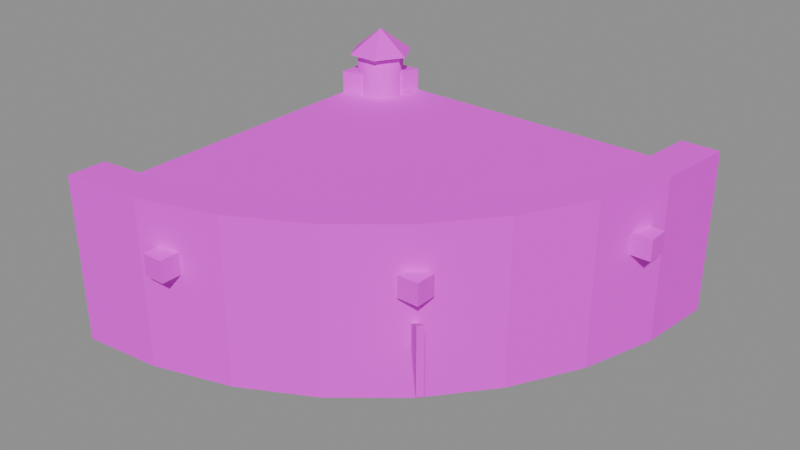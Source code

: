 # Source: logi_belt_turn.blend  (saved by Blender 5.3.31; exported with 4.5.12 LTS)
import bpy
from mathutils import Matrix  # noqa: F401  (used for matrix-valued properties, if any)

bpy.ops.wm.read_factory_settings(use_empty=True)
scene = bpy.context.scene
scene.name = 'Scene'

# ---- images (referenced by path relative to the original .blend; pixels are not part of the script)
import os
ASSET_DIR = os.environ.get("B2B_ASSET_DIR", "")  # directory of the original .blend (textures are referenced by path, not embedded)
HERE = os.path.dirname(os.path.abspath(__file__))  # packed textures are extracted next to this script under _unpacked/

def load_image(name, relpath, width, height, colorspace="sRGB"):
    """Load a texture the original file referenced (path relative to the .blend, or extracted next to this script)."""
    p = next((c for c in (os.path.join(HERE, relpath), os.path.join(ASSET_DIR, relpath)) if relpath and os.path.exists(c)), "")
    if p:
        img = bpy.data.images.load(p, check_existing=True)
        img.name = name
    else:  # same state as the original file: an image datablock whose file is absent (Cycles renders it pink)
        img = bpy.data.images.new(name, width, height)
        img.source = "FILE"
        img.filepath = "//" + (relpath or name)
    img.colorspace_settings.name = colorspace
    return img
img_village_palette_png = load_image('village_palette.png', 'village_palette.png', 1024, 1024, 'sRGB')

# ---- materials (node trees are filled in below, after node groups)
mat_villagepalette = bpy.data.materials.new('VillagePalette')

# ---- material node trees
mat_villagepalette.use_nodes = True; mat_villagepalette.node_tree.nodes.clear()
_N = mat_villagepalette.node_tree.nodes; _L = mat_villagepalette.node_tree.links
n0 = _N.new('ShaderNodeBsdfPrincipled'); n0.name = 'Principled BSDF'; n0.location = (-200, 100)
n0.inputs[2].default_value = 0.9
n0.inputs[10].default_value = 0.005
n1 = _N.new('ShaderNodeOutputMaterial'); n1.name = 'Material Output'; n1.location = (200, 100)
n2 = _N.new('ShaderNodeTexImage'); n2.name = 'Image Texture'; n2.location = (-320, 300)
n2.image = img_village_palette_png
_L.new(n0.outputs[0], n1.inputs[0])
_L.new(n2.outputs[0], n0.inputs[0])
n1.is_active_output = True

# ---- meshes
me_logi_belt_turn = bpy.data.meshes.new('logi_belt_turn')
me_logi_belt_turn.from_pydata([(-1.0, 0.73, 0.02), (-1.0, -0.73, 0.02), (-1.0, -0.73, 0.59), (-1.0, 0.73, 0.59), (-0.9473, 0.7352, 0.02), (-0.6625, -0.6968, 0.02), (-0.6625, -0.6968, 0.59), (-0.9473, 0.7352, 0.59), (-0.8967, 0.7506, 0.02), (-0.338, -0.5983, 0.02), (-0.338, -0.5983, 0.59), (-0.8967, 0.7506, 0.59), (-0.85, 0.7755, 0.02), (-0.03886, -0.4384, 0.02), (-0.03886, -0.4384, 0.59), (-0.85, 0.7755, 0.59), (-0.8091, 0.8091, 0.02), (0.2233, -0.2233, 0.02), (0.2233, -0.2233, 0.59), (-0.8091, 0.8091, 0.59), (-0.7755, 0.85, 0.02), (0.4384, 0.03886, 0.02), (0.4384, 0.03886, 0.59), (-0.7755, 0.85, 0.59), (-0.7506, 0.8967, 0.02), (0.5983, 0.338, 0.02), (0.5983, 0.338, 0.59), (-0.7506, 0.8967, 0.59), (-0.7352, 0.9473, 0.02), (0.6968, 0.6625, 0.02), (0.6968, 0.6625, 0.59), (-0.7352, 0.9473, 0.59), (-0.73, 1.0, 0.02), (0.73, 1.0, 0.02), (0.73, 1.0, 0.59), (-0.73, 1.0, 0.59), (-1.0, 0.73, 0.59), (-1.0, -0.73, 0.59), (-1.0, -0.73, 0.69), (-1.0, 0.73, 0.69), (-0.9473, 0.7352, 0.59), (-0.6625, -0.6968, 0.59), (-0.6625, -0.6968, 0.69), (-0.9473, 0.7352, 0.69), (-0.8967, 0.7506, 0.59), (-0.338, -0.5983, 0.59), (-0.338, -0.5983, 0.69), (-0.8967, 0.7506, 0.69), (-0.85, 0.7755, 0.59), (-0.03886, -0.4384, 0.59), (-0.03886, -0.4384, 0.69), (-0.85, 0.7755, 0.69), (-0.8091, 0.8091, 0.59), (0.2233, -0.2233, 0.59), (0.2233, -0.2233, 0.69), (-0.8091, 0.8091, 0.69), (-0.7755, 0.85, 0.59), (0.4384, 0.03886, 0.59), (0.4384, 0.03886, 0.69), (-0.7755, 0.85, 0.69), (-0.7506, 0.8967, 0.59), (0.5983, 0.338, 0.59), (0.5983, 0.338, 0.69), (-0.7506, 0.8967, 0.69), (-0.7352, 0.9473, 0.59), (0.6968, 0.6625, 0.59), (0.6968, 0.6625, 0.69), (-0.7352, 0.9473, 0.69), (-0.73, 1.0, 0.59), (0.73, 1.0, 0.59), (0.73, 1.0, 0.69), (-0.73, 1.0, 0.69), (-1.0, -0.73, 0.02), (-1.0, -0.91, 0.02), (-1.0, -0.91, 0.8), (-1.0, -0.73, 0.8), (-0.6625, -0.6968, 0.02), (-0.6274, -0.8733, 0.02), (-0.6274, -0.8733, 0.8), (-0.6625, -0.6968, 0.8), (-0.338, -0.5983, 0.02), (-0.2691, -0.7646, 0.02), (-0.2691, -0.7646, 0.8), (-0.338, -0.5983, 0.8), (-0.03886, -0.4384, 0.02), (0.06114, -0.5881, 0.02), (0.06114, -0.5881, 0.8), (-0.03886, -0.4384, 0.8), (0.2233, -0.2233, 0.02), (0.3506, -0.3506, 0.02), (0.3506, -0.3506, 0.8), (0.2233, -0.2233, 0.8), (0.4384, 0.03886, 0.02), (0.5881, -0.06114, 0.02), (0.5881, -0.06114, 0.8), (0.4384, 0.03886, 0.8), (0.5983, 0.338, 0.02), (0.7646, 0.2691, 0.02), (0.7646, 0.2691, 0.8), (0.5983, 0.338, 0.8), (0.6968, 0.6625, 0.02), (0.8733, 0.6274, 0.02), (0.8733, 0.6274, 0.8), (0.6968, 0.6625, 0.8), (0.73, 1.0, 0.02), (0.91, 1.0, 0.02), (0.91, 1.0, 0.8), (0.73, 1.0, 0.8), (-1.0, 0.92, 0.02), (-1.0, 0.73, 0.02), (-1.0, 0.73, 0.8), (-1.0, 0.92, 0.8), (-0.9694, 0.9261, 0.02), (-0.8967, 0.7506, 0.02), (-0.8967, 0.7506, 0.8), (-0.9694, 0.9261, 0.8), (-0.9434, 0.9434, 0.02), (-0.8091, 0.8091, 0.02), (-0.8091, 0.8091, 0.8), (-0.9434, 0.9434, 0.8), (-0.9261, 0.9694, 0.02), (-0.7506, 0.8967, 0.02), (-0.7506, 0.8967, 0.8), (-0.9261, 0.9694, 0.8), (-0.92, 1.0, 0.02), (-0.73, 1.0, 0.02), (-0.73, 1.0, 0.8), (-0.92, 1.0, 0.8), (-0.74, 0.86, 0.0), (-0.8, 0.9639, 0.0), (-0.92, 0.9639, 0.0), (-0.98, 0.86, 0.0), (-0.92, 0.7561, 0.0), (-0.8, 0.7561, 0.0), (-0.74, 0.86, 0.88), (-0.8, 0.9639, 0.88), (-0.92, 0.9639, 0.88), (-0.98, 0.86, 0.88), (-0.92, 0.7561, 0.88), (-0.8, 0.7561, 0.88), (-0.86, 0.86, 0.88), (-0.7, 0.86, 0.9), (-0.78, 0.9986, 0.9), (-0.94, 0.9986, 0.9), (-1.02, 0.86, 0.9), (-0.94, 0.7214, 0.9), (-0.78, 0.7214, 0.9), (-0.86, 0.86, 1.02), (-0.5505, -0.9142, 0.5), (-0.4505, -0.9142, 0.5), (-0.4505, -0.8142, 0.5), (-0.5505, -0.8142, 0.5), (-0.5505, -0.9142, 0.6), (-0.4505, -0.9142, 0.6), (-0.4505, -0.8142, 0.6), (-0.5505, -0.8142, 0.6), (0.3147, -0.4147, 0.5), (0.4147, -0.4147, 0.5), (0.4147, -0.3147, 0.5), (0.3147, -0.3147, 0.5), (0.3147, -0.4147, 0.6), (0.4147, -0.4147, 0.6), (0.4147, -0.3147, 0.6), (0.3147, -0.3147, 0.6), (0.8142, 0.4505, 0.5), (0.9142, 0.4505, 0.5), (0.9142, 0.5505, 0.5), (0.8142, 0.5505, 0.5), (0.8142, 0.4505, 0.6), (0.9142, 0.4505, 0.6), (0.9142, 0.5505, 0.6), (0.8142, 0.5505, 0.6), (0.4731, -0.4943, 0.48), (0.2751, -0.2963, 0.32), (0.4731, -0.4943, 0.16), (0.4943, -0.4731, 0.48), (0.2963, -0.2751, 0.32), (0.4943, -0.4731, 0.16)], [], [(4, 5, 1, 0), (5, 6, 2, 1), (6, 7, 3, 2), (7, 4, 0, 3), (8, 9, 5, 4), (9, 10, 6, 5), (10, 11, 7, 6), (11, 8, 4, 7), (12, 13, 9, 8), (13, 14, 10, 9), (14, 15, 11, 10), (15, 12, 8, 11), (16, 17, 13, 12), (17, 18, 14, 13), (18, 19, 15, 14), (19, 16, 12, 15), (20, 21, 17, 16), (21, 22, 18, 17), (22, 23, 19, 18), (23, 20, 16, 19), (24, 25, 21, 20), (25, 26, 22, 21), (26, 27, 23, 22), (27, 24, 20, 23), (28, 29, 25, 24), (29, 30, 26, 25), (30, 31, 27, 26), (31, 28, 24, 27), (32, 33, 29, 28), (33, 34, 30, 29), (34, 35, 31, 30), (35, 32, 28, 31), (0, 1, 2, 3), (35, 34, 33, 32), (40, 41, 37, 36), (41, 42, 38, 37), (42, 43, 39, 38), (43, 40, 36, 39), (44, 45, 41, 40), (45, 46, 42, 41), (46, 47, 43, 42), (47, 44, 40, 43), (48, 49, 45, 44), (49, 50, 46, 45), (50, 51, 47, 46), (51, 48, 44, 47), (52, 53, 49, 48), (53, 54, 50, 49), (54, 55, 51, 50), (55, 52, 48, 51), (56, 57, 53, 52), (57, 58, 54, 53), (58, 59, 55, 54), (59, 56, 52, 55), (60, 61, 57, 56), (61, 62, 58, 57), (62, 63, 59, 58), (63, 60, 56, 59), (64, 65, 61, 60), (65, 66, 62, 61), (66, 67, 63, 62), (67, 64, 60, 63), (68, 69, 65, 64), (69, 70, 66, 65), (70, 71, 67, 66), (71, 68, 64, 67), (36, 37, 38, 39), (71, 70, 69, 68), (76, 77, 73, 72), (77, 78, 74, 73), (78, 79, 75, 74), (79, 76, 72, 75), (80, 81, 77, 76), (81, 82, 78, 77), (82, 83, 79, 78), (83, 80, 76, 79), (84, 85, 81, 80), (85, 86, 82, 81), (86, 87, 83, 82), (87, 84, 80, 83), (88, 89, 85, 84), (89, 90, 86, 85), (90, 91, 87, 86), (91, 88, 84, 87), (92, 93, 89, 88), (93, 94, 90, 89), (94, 95, 91, 90), (95, 92, 88, 91), (96, 97, 93, 92), (97, 98, 94, 93), (98, 99, 95, 94), (99, 96, 92, 95), (100, 101, 97, 96), (101, 102, 98, 97), (102, 103, 99, 98), (103, 100, 96, 99), (104, 105, 101, 100), (105, 106, 102, 101), (106, 107, 103, 102), (107, 104, 100, 103), (72, 73, 74, 75), (107, 106, 105, 104), (112, 113, 109, 108), (113, 114, 110, 109), (114, 115, 111, 110), (115, 112, 108, 111), (116, 117, 113, 112), (117, 118, 114, 113), (118, 119, 115, 114), (119, 116, 112, 115), (120, 121, 117, 116), (121, 122, 118, 117), (122, 123, 119, 118), (123, 120, 116, 119), (124, 125, 121, 120), (125, 126, 122, 121), (126, 127, 123, 122), (127, 124, 120, 123), (108, 109, 110, 111), (127, 126, 125, 124), (128, 129, 135, 134), (129, 130, 136, 135), (130, 131, 137, 136), (131, 132, 138, 137), (132, 133, 139, 138), (133, 128, 134, 139), (133, 132, 131, 130, 129, 128), (134, 135, 136, 137, 138, 139), (140, 142, 141), (140, 143, 142), (140, 144, 143), (140, 145, 144), (140, 146, 145), (140, 141, 146), (141, 142, 147), (142, 143, 147), (143, 144, 147), (144, 145, 147), (145, 146, 147), (146, 141, 147), (148, 151, 150, 149), (152, 153, 154, 155), (148, 149, 153, 152), (149, 150, 154, 153), (150, 151, 155, 154), (151, 148, 152, 155), (156, 159, 158, 157), (160, 161, 162, 163), (156, 157, 161, 160), (157, 158, 162, 161), (158, 159, 163, 162), (159, 156, 160, 163), (164, 167, 166, 165), (168, 169, 170, 171), (164, 165, 169, 168), (165, 166, 170, 169), (166, 167, 171, 170), (167, 164, 168, 171), (172, 173, 174), (177, 176, 175), (172, 175, 176, 173), (173, 176, 177, 174), (174, 177, 175, 172)])
me_logi_belt_turn.polygons.foreach_set('use_smooth', [0, 0, 0, 0, 0, 0, 0, 0, 0, 0, 0, 0, 0, 0, 0, 0, 0, 0, 0, 0, 0, 0, 0, 0, 0, 0, 0, 0, 0, 0, 0, 0, 0, 0, 0, 0, 0, 0, 0, 0, 0, 0, 0, 0, 0, 0, 0, 0, 0, 0, 0, 0, 0, 0, 0, 0, 0, 0, 0, 0, 0, 0, 0, 0, 0, 0, 0, 0, 0, 0, 0, 0, 0, 0, 0, 0, 0, 0, 0, 0, 0, 0, 0, 0, 0, 0, 0, 0, 0, 0, 0, 0, 0, 0, 0, 0, 0, 0, 0, 0, 0, 0, 0, 0, 0, 0, 0, 0, 0, 0, 0, 0, 0, 0, 0, 0, 0, 0, 0, 0, 1, 1, 1, 1, 1, 1, 0, 0, 0, 0, 0, 0, 0, 0, 0, 0, 0, 0, 0, 0, 0, 0, 0, 0, 0, 0, 0, 0, 0, 0, 0, 0, 0, 0, 0, 0, 0, 0, 0, 0, 0, 0, 0])
_uv = me_logi_belt_turn.uv_layers.new(name='UVMap')
_uv.uv.foreach_set('vector', [0.1172, 0.38, 0.1172, 0.38, 0.1172, 0.38, 0.1172, 0.38, 0.1172, 0.38, 0.1172, 0.56, 0.1172, 0.56, 0.1172, 0.38, 0.1172, 0.56, 0.1172, 0.56, 0.1172, 0.56, 0.1172, 0.56, 0.1172, 0.56, 0.1172, 0.38, 0.1172, 0.38, 0.1172, 0.56, 0.1172, 0.38, 0.1172, 0.38, 0.1172, 0.38, 0.1172, 0.38, 0.1172, 0.38, 0.1172, 0.56, 0.1172, 0.56, 0.1172, 0.38, 0.1172, 0.56, 0.1172, 0.56, 0.1172, 0.56, 0.1172, 0.56, 0.1172, 0.56, 0.1172, 0.38, 0.1172, 0.38, 0.1172, 0.56, 0.1172, 0.38, 0.1172, 0.38, 0.1172, 0.38, 0.1172, 0.38, 0.1172, 0.38, 0.1172, 0.56, 0.1172, 0.56, 0.1172, 0.38, 0.1172, 0.56, 0.1172, 0.56, 0.1172, 0.56, 0.1172, 0.56, 0.1172, 0.56, 0.1172, 0.38, 0.1172, 0.38, 0.1172, 0.56, 0.1172, 0.38, 0.1172, 0.38, 0.1172, 0.38, 0.1172, 0.38, 0.1172, 0.38, 0.1172, 0.56, 0.1172, 0.56, 0.1172, 0.38, 0.1172, 0.56, 0.1172, 0.56, 0.1172, 0.56, 0.1172, 0.56, 0.1172, 0.56, 0.1172, 0.38, 0.1172, 0.38, 0.1172, 0.56, 0.1172, 0.38, 0.1172, 0.38, 0.1172, 0.38, 0.1172, 0.38, 0.1172, 0.38, 0.1172, 0.56, 0.1172, 0.56, 0.1172, 0.38, 0.1172, 0.56, 0.1172, 0.56, 0.1172, 0.56, 0.1172, 0.56, 0.1172, 0.56, 0.1172, 0.38, 0.1172, 0.38, 0.1172, 0.56, 0.1172, 0.38, 0.1172, 0.38, 0.1172, 0.38, 0.1172, 0.38, 0.1172, 0.38, 0.1172, 0.56, 0.1172, 0.56, 0.1172, 0.38, 0.1172, 0.56, 0.1172, 0.56, 0.1172, 0.56, 0.1172, 0.56, 0.1172, 0.56, 0.1172, 0.38, 0.1172, 0.38, 0.1172, 0.56, 0.1172, 0.38, 0.1172, 0.38, 0.1172, 0.38, 0.1172, 0.38, 0.1172, 0.38, 0.1172, 0.56, 0.1172, 0.56, 0.1172, 0.38, 0.1172, 0.56, 0.1172, 0.56, 0.1172, 0.56, 0.1172, 0.56, 0.1172, 0.56, 0.1172, 0.38, 0.1172, 0.38, 0.1172, 0.56, 0.1172, 0.38, 0.1172, 0.38, 0.1172, 0.38, 0.1172, 0.38, 0.1172, 0.38, 0.1172, 0.56, 0.1172, 0.56, 0.1172, 0.38, 0.1172, 0.56, 0.1172, 0.56, 0.1172, 0.56, 0.1172, 0.56, 0.1172, 0.56, 0.1172, 0.38, 0.1172, 0.38, 0.1172, 0.56, 0.1172, 0.38, 0.1172, 0.38, 0.1172, 0.56, 0.1172, 0.56, 0.1172, 0.56, 0.1172, 0.56, 0.1172, 0.38, 0.1172, 0.38, 0.3516, 0.37, 0.3516, 0.37, 0.3516, 0.37, 0.3516, 0.37, 0.3516, 0.37, 0.3516, 0.55, 0.3516, 0.55, 0.3516, 0.37, 0.3516, 0.55, 0.3516, 0.55, 0.3516, 0.55, 0.3516, 0.55, 0.3516, 0.55, 0.3516, 0.37, 0.3516, 0.37, 0.3516, 0.55, 0.3516, 0.37, 0.3516, 0.37, 0.3516, 0.37, 0.3516, 0.37, 0.3516, 0.37, 0.3516, 0.55, 0.3516, 0.55, 0.3516, 0.37, 0.3516, 0.55, 0.3516, 0.55, 0.3516, 0.55, 0.3516, 0.55, 0.3516, 0.55, 0.3516, 0.37, 0.3516, 0.37, 0.3516, 0.55, 0.3516, 0.37, 0.3516, 0.37, 0.3516, 0.37, 0.3516, 0.37, 0.3516, 0.37, 0.3516, 0.55, 0.3516, 0.55, 0.3516, 0.37, 0.3516, 0.55, 0.3516, 0.55, 0.3516, 0.55, 0.3516, 0.55, 0.3516, 0.55, 0.3516, 0.37, 0.3516, 0.37, 0.3516, 0.55, 0.3516, 0.37, 0.3516, 0.37, 0.3516, 0.37, 0.3516, 0.37, 0.3516, 0.37, 0.3516, 0.55, 0.3516, 0.55, 0.3516, 0.37, 0.3516, 0.55, 0.3516, 0.55, 0.3516, 0.55, 0.3516, 0.55, 0.3516, 0.55, 0.3516, 0.37, 0.3516, 0.37, 0.3516, 0.55, 0.3516, 0.37, 0.3516, 0.37, 0.3516, 0.37, 0.3516, 0.37, 0.3516, 0.37, 0.3516, 0.55, 0.3516, 0.55, 0.3516, 0.37, 0.3516, 0.55, 0.3516, 0.55, 0.3516, 0.55, 0.3516, 0.55, 0.3516, 0.55, 0.3516, 0.37, 0.3516, 0.37, 0.3516, 0.55, 0.3516, 0.37, 0.3516, 0.37, 0.3516, 0.37, 0.3516, 0.37, 0.3516, 0.37, 0.3516, 0.55, 0.3516, 0.55, 0.3516, 0.37, 0.3516, 0.55, 0.3516, 0.55, 0.3516, 0.55, 0.3516, 0.55, 0.3516, 0.55, 0.3516, 0.37, 0.3516, 0.37, 0.3516, 0.55, 0.3516, 0.37, 0.3516, 0.37, 0.3516, 0.37, 0.3516, 0.37, 0.3516, 0.37, 0.3516, 0.55, 0.3516, 0.55, 0.3516, 0.37, 0.3516, 0.55, 0.3516, 0.55, 0.3516, 0.55, 0.3516, 0.55, 0.3516, 0.55, 0.3516, 0.37, 0.3516, 0.37, 0.3516, 0.55, 0.3516, 0.37, 0.3516, 0.37, 0.3516, 0.37, 0.3516, 0.37, 0.3516, 0.37, 0.3516, 0.55, 0.3516, 0.55, 0.3516, 0.37, 0.3516, 0.55, 0.3516, 0.55, 0.3516, 0.55, 0.3516, 0.55, 0.3516, 0.55, 0.3516, 0.37, 0.3516, 0.37, 0.3516, 0.55, 0.3516, 0.37, 0.3516, 0.37, 0.3516, 0.55, 0.3516, 0.55, 0.3516, 0.55, 0.3516, 0.55, 0.3516, 0.37, 0.3516, 0.37, 0.1328, 0.42, 0.1328, 0.42, 0.1328, 0.42, 0.1328, 0.42, 0.1328, 0.42, 0.1328, 0.6, 0.1328, 0.6, 0.1328, 0.42, 0.1328, 0.6, 0.1328, 0.6, 0.1328, 0.6, 0.1328, 0.6, 0.1328, 0.6, 0.1328, 0.42, 0.1328, 0.42, 0.1328, 0.6, 0.1328, 0.42, 0.1328, 0.42, 0.1328, 0.42, 0.1328, 0.42, 0.1328, 0.42, 0.1328, 0.6, 0.1328, 0.6, 0.1328, 0.42, 0.1328, 0.6, 0.1328, 0.6, 0.1328, 0.6, 0.1328, 0.6, 0.1328, 0.6, 0.1328, 0.42, 0.1328, 0.42, 0.1328, 0.6, 0.1328, 0.42, 0.1328, 0.42, 0.1328, 0.42, 0.1328, 0.42, 0.1328, 0.42, 0.1328, 0.6, 0.1328, 0.6, 0.1328, 0.42, 0.1328, 0.6, 0.1328, 0.6, 0.1328, 0.6, 0.1328, 0.6, 0.1328, 0.6, 0.1328, 0.42, 0.1328, 0.42, 0.1328, 0.6, 0.1328, 0.42, 0.1328, 0.42, 0.1328, 0.42, 0.1328, 0.42, 0.1328, 0.42, 0.1328, 0.6, 0.1328, 0.6, 0.1328, 0.42, 0.1328, 0.6, 0.1328, 0.6, 0.1328, 0.6, 0.1328, 0.6, 0.1328, 0.6, 0.1328, 0.42, 0.1328, 0.42, 0.1328, 0.6, 0.1328, 0.42, 0.1328, 0.42, 0.1328, 0.42, 0.1328, 0.42, 0.1328, 0.42, 0.1328, 0.6, 0.1328, 0.6, 0.1328, 0.42, 0.1328, 0.6, 0.1328, 0.6, 0.1328, 0.6, 0.1328, 0.6, 0.1328, 0.6, 0.1328, 0.42, 0.1328, 0.42, 0.1328, 0.6, 0.1328, 0.42, 0.1328, 0.42, 0.1328, 0.42, 0.1328, 0.42, 0.1328, 0.42, 0.1328, 0.6, 0.1328, 0.6, 0.1328, 0.42, 0.1328, 0.6, 0.1328, 0.6, 0.1328, 0.6, 0.1328, 0.6, 0.1328, 0.6, 0.1328, 0.42, 0.1328, 0.42, 0.1328, 0.6, 0.1328, 0.42, 0.1328, 0.42, 0.1328, 0.42, 0.1328, 0.42, 0.1328, 0.42, 0.1328, 0.6, 0.1328, 0.6, 0.1328, 0.42, 0.1328, 0.6, 0.1328, 0.6, 0.1328, 0.6, 0.1328, 0.6, 0.1328, 0.6, 0.1328, 0.42, 0.1328, 0.42, 0.1328, 0.6, 0.1328, 0.42, 0.1328, 0.42, 0.1328, 0.42, 0.1328, 0.42, 0.1328, 0.42, 0.1328, 0.6, 0.1328, 0.6, 0.1328, 0.42, 0.1328, 0.6, 0.1328, 0.6, 0.1328, 0.6, 0.1328, 0.6, 0.1328, 0.6, 0.1328, 0.42, 0.1328, 0.42, 0.1328, 0.6, 0.1328, 0.42, 0.1328, 0.42, 0.1328, 0.6, 0.1328, 0.6, 0.1328, 0.6, 0.1328, 0.6, 0.1328, 0.42, 0.1328, 0.42, 0.1328, 0.42, 0.1328, 0.42, 0.1328, 0.42, 0.1328, 0.42, 0.1328, 0.42, 0.1328, 0.6, 0.1328, 0.6, 0.1328, 0.42, 0.1328, 0.6, 0.1328, 0.6, 0.1328, 0.6, 0.1328, 0.6, 0.1328, 0.6, 0.1328, 0.42, 0.1328, 0.42, 0.1328, 0.6, 0.1328, 0.42, 0.1328, 0.42, 0.1328, 0.42, 0.1328, 0.42, 0.1328, 0.42, 0.1328, 0.6, 0.1328, 0.6, 0.1328, 0.42, 0.1328, 0.6, 0.1328, 0.6, 0.1328, 0.6, 0.1328, 0.6, 0.1328, 0.6, 0.1328, 0.42, 0.1328, 0.42, 0.1328, 0.6, 0.1328, 0.42, 0.1328, 0.42, 0.1328, 0.42, 0.1328, 0.42, 0.1328, 0.42, 0.1328, 0.6, 0.1328, 0.6, 0.1328, 0.42, 0.1328, 0.6, 0.1328, 0.6, 0.1328, 0.6, 0.1328, 0.6, 0.1328, 0.6, 0.1328, 0.42, 0.1328, 0.42, 0.1328, 0.6, 0.1328, 0.42, 0.1328, 0.42, 0.1328, 0.42, 0.1328, 0.42, 0.1328, 0.42, 0.1328, 0.6, 0.1328, 0.6, 0.1328, 0.42, 0.1328, 0.6, 0.1328, 0.6, 0.1328, 0.6, 0.1328, 0.6, 0.1328, 0.6, 0.1328, 0.42, 0.1328, 0.42, 0.1328, 0.6, 0.1328, 0.42, 0.1328, 0.42, 0.1328, 0.6, 0.1328, 0.6, 0.1328, 0.6, 0.1328, 0.6, 0.1328, 0.42, 0.1328, 0.42, 0.4453, 0.42, 0.4453, 0.42, 0.4453, 0.6, 0.4453, 0.6, 0.4453, 0.42, 0.4453, 0.42, 0.4453, 0.6, 0.4453, 0.6, 0.4453, 0.42, 0.4453, 0.42, 0.4453, 0.6, 0.4453, 0.6, 0.4453, 0.42, 0.4453, 0.42, 0.4453, 0.6, 0.4453, 0.6, 0.4453, 0.42, 0.4453, 0.42, 0.4453, 0.6, 0.4453, 0.6, 0.4453, 0.42, 0.4453, 0.42, 0.4453, 0.6, 0.4453, 0.6, 0.4453, 0.42, 0.4453, 0.42, 0.4453, 0.42, 0.4453, 0.42, 0.4453, 0.42, 0.4453, 0.42, 0.4453, 0.6, 0.4453, 0.6, 0.4453, 0.6, 0.4453, 0.6, 0.4453, 0.6, 0.4453, 0.6, 0.4609, 0.42, 0.4609, 0.4457, 0.4609, 0.4457, 0.4609, 0.42, 0.4609, 0.4457, 0.4609, 0.4457, 0.4609, 0.42, 0.4609, 0.4457, 0.4609, 0.4457, 0.4609, 0.42, 0.4609, 0.4457, 0.4609, 0.4457, 0.4609, 0.42, 0.4609, 0.4457, 0.4609, 0.4457, 0.4609, 0.42, 0.4609, 0.4457, 0.4609, 0.4457, 0.4609, 0.4457, 0.4609, 0.4457, 0.4609, 0.6, 0.4609, 0.4457, 0.4609, 0.4457, 0.4609, 0.6, 0.4609, 0.4457, 0.4609, 0.4457, 0.4609, 0.6, 0.4609, 0.4457, 0.4609, 0.4457, 0.4609, 0.6, 0.4609, 0.4457, 0.4609, 0.4457, 0.4609, 0.6, 0.4609, 0.4457, 0.4609, 0.4457, 0.4609, 0.6, 0.4609, 0.42, 0.4609, 0.42, 0.4609, 0.42, 0.4609, 0.42, 0.4609, 0.6, 0.4609, 0.6, 0.4609, 0.6, 0.4609, 0.6, 0.4609, 0.42, 0.4609, 0.42, 0.4609, 0.6, 0.4609, 0.6, 0.4609, 0.42, 0.4609, 0.42, 0.4609, 0.6, 0.4609, 0.6, 0.4609, 0.42, 0.4609, 0.42, 0.4609, 0.6, 0.4609, 0.6, 0.4609, 0.42, 0.4609, 0.42, 0.4609, 0.6, 0.4609, 0.6, 0.4609, 0.42, 0.4609, 0.42, 0.4609, 0.42, 0.4609, 0.42, 0.4609, 0.6, 0.4609, 0.6, 0.4609, 0.6, 0.4609, 0.6, 0.4609, 0.42, 0.4609, 0.42, 0.4609, 0.6, 0.4609, 0.6, 0.4609, 0.42, 0.4609, 0.42, 0.4609, 0.6, 0.4609, 0.6, 0.4609, 0.42, 0.4609, 0.42, 0.4609, 0.6, 0.4609, 0.6, 0.4609, 0.42, 0.4609, 0.42, 0.4609, 0.6, 0.4609, 0.6, 0.4609, 0.42, 0.4609, 0.42, 0.4609, 0.42, 0.4609, 0.42, 0.4609, 0.6, 0.4609, 0.6, 0.4609, 0.6, 0.4609, 0.6, 0.4609, 0.42, 0.4609, 0.42, 0.4609, 0.6, 0.4609, 0.6, 0.4609, 0.42, 0.4609, 0.42, 0.4609, 0.6, 0.4609, 0.6, 0.4609, 0.42, 0.4609, 0.42, 0.4609, 0.6, 0.4609, 0.6, 0.4609, 0.42, 0.4609, 0.42, 0.4609, 0.6, 0.4609, 0.6, 0.4609, 0.6, 0.4609, 0.51, 0.4609, 0.42, 0.4609, 0.42, 0.4609, 0.51, 0.4609, 0.6, 0.4609, 0.6, 0.4609, 0.6, 0.4609, 0.51, 0.4609, 0.51, 0.4609, 0.51, 0.4609, 0.51, 0.4609, 0.42, 0.4609, 0.42, 0.4609, 0.42, 0.4609, 0.42, 0.4609, 0.6, 0.4609, 0.6])
me_logi_belt_turn.materials.append(mat_villagepalette)
me_logi_belt_turn.update()

# ---- objects
ob_logi_belt_turn = bpy.data.objects.new('logi_belt_turn', me_logi_belt_turn)

# ---- transforms, parenting, visibility, modifiers, constraints
ob_logi_belt_turn.location = (0.0, 0.0, 0.0)

# ---- collection membership
scene.collection.objects.link(ob_logi_belt_turn)

# ---- scene / render settings (as saved in the file)
scene.frame_start = 1; scene.frame_end = 250; scene.frame_set(1)
scene.render.engine = 'BLENDER_EEVEE_NEXT'
scene.render.bake_bias = 0.0
scene.render.bake_samples = 0
scene.render.compositor_device = 'GPU'
scene.eevee.use_volume_custom_range = False
scene.eevee.fast_gi_thickness_near = 0.1
scene.eevee.fast_gi_thickness_far = 0.0
scene.eevee.ray_tracing_options.screen_trace_thickness = 0.1
bpy.context.view_layer.update()

# ---- added for rendering (the .blend has no active camera and no usable light): camera, sun + grey world if the file has none
cam_auto = bpy.data.cameras.new('AutoCamera')
cam_auto.lens = 50.0
cam_auto.sensor_width = 36.0
cam_auto.clip_end = 1000.0
ob_auto_camera = bpy.data.objects.new('AutoCamera', cam_auto)
scene.collection.objects.link(ob_auto_camera)
ob_auto_camera.location = (2.636, -3.18378, 2.66111)
ob_auto_camera.rotation_euler = (1.09748, -7.21219e-08, 0.694738)
scene.camera = ob_auto_camera
light_auto_sun = bpy.data.lights.new('AutoSun', 'SUN')
light_auto_sun.energy = 3.0
light_auto_sun.angle = 0.0523599
ob_auto_sun = bpy.data.objects.new('AutoSun', light_auto_sun)
scene.collection.objects.link(ob_auto_sun)
ob_auto_sun.rotation_euler = (0.872665, 0.174533, 0.523599)
if scene.world is None:
    world_auto = bpy.data.worlds.new('AutoWorld')
    world_auto.color = (0.3, 0.3, 0.3)
    scene.world = world_auto
bpy.context.view_layer.update()
